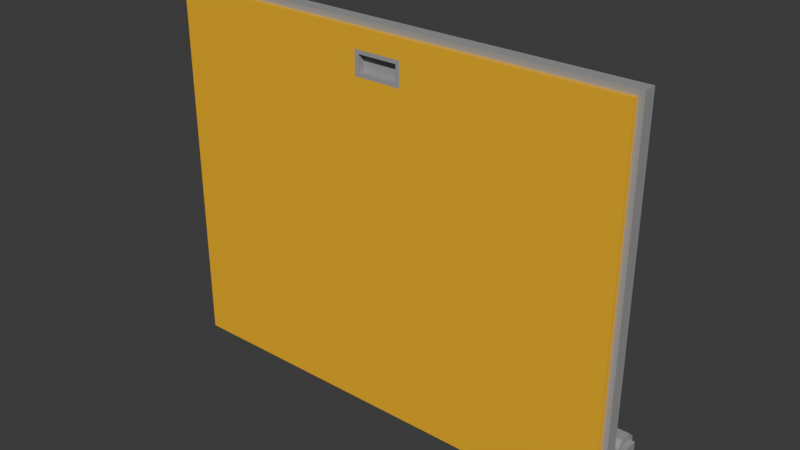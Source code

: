 # Source: door_manual_flush_outswing_5x3_dynamic.blend  (saved by Blender 4.2.67; exported with 4.5.12 LTS)
import bpy
from mathutils import Matrix  # noqa: F401  (used for matrix-valued properties, if any)

bpy.ops.wm.read_factory_settings(use_empty=True)
scene = bpy.context.scene
scene.name = 'Scene'

# ---- collections
col_collection = bpy.data.collections.new('Collection'); scene.collection.children.link(col_collection)

# ---- materials (node trees are filled in below, after node groups)
mat_paintable_0 = bpy.data.materials.new('Paintable-0')
mat_paintable_0.alpha_threshold = 0.0
mat_paintable_0.roughness = 0.5
mat_paintable_0.line_color = (0.0, 0.0, 0.0, 1.0)
mat_paintable_1 = bpy.data.materials.new('Paintable-1')
mat_paintable_2 = bpy.data.materials.new('Paintable-2')
mat_black = bpy.data.materials.new('Black')
mat_materialglass = bpy.data.materials.new('MATERIALglass')

# ---- material node trees
mat_paintable_0.use_nodes = True; mat_paintable_0.node_tree.nodes.clear()
_N = mat_paintable_0.node_tree.nodes; _L = mat_paintable_0.node_tree.links
n0 = _N.new('ShaderNodeOutputMaterial'); n0.name = 'Material Output'; n0.location = (300, 300)
n1 = _N.new('ShaderNodeBsdfPrincipled'); n1.name = 'Principled BSDF'; n1.location = (10, 300)
n1.inputs[0].default_value = (1.0, 0.4969, 0.0, 1.0)
n1.inputs[3].default_value = 1.45
_L.new(n1.outputs[0], n0.inputs[0])
n0.is_active_output = True
mat_paintable_1.use_nodes = True; mat_paintable_1.node_tree.nodes.clear()
_N = mat_paintable_1.node_tree.nodes; _L = mat_paintable_1.node_tree.links
n0 = _N.new('ShaderNodeBsdfPrincipled'); n0.name = 'プリンシプルBSDF'; n0.location = (10, 300)
n0.inputs[0].default_value = (0.6105, 0.491, 0.0, 1.0)
n1 = _N.new('ShaderNodeOutputMaterial'); n1.name = 'マテリアル出力'; n1.location = (300, 300)
_L.new(n0.outputs[0], n1.inputs[0])
n1.is_active_output = True
mat_paintable_2.use_nodes = True; mat_paintable_2.node_tree.nodes.clear()
_N = mat_paintable_2.node_tree.nodes; _L = mat_paintable_2.node_tree.links
n0 = _N.new('ShaderNodeBsdfPrincipled'); n0.name = 'プリンシプルBSDF'; n0.location = (10, 300)
n1 = _N.new('ShaderNodeOutputMaterial'); n1.name = 'マテリアル出力'; n1.location = (300, 300)
_L.new(n0.outputs[0], n1.inputs[0])
n1.is_active_output = True
mat_black.use_nodes = True; mat_black.node_tree.nodes.clear()
_N = mat_black.node_tree.nodes; _L = mat_black.node_tree.links
n0 = _N.new('ShaderNodeBsdfPrincipled'); n0.name = 'プリンシプルBSDF'; n0.location = (10, 300)
n0.inputs[0].default_value = (0.3372, 0.3372, 0.3372, 1.0)
n1 = _N.new('ShaderNodeOutputMaterial'); n1.name = 'マテリアル出力'; n1.location = (300, 300)
_L.new(n0.outputs[0], n1.inputs[0])
n1.is_active_output = True
mat_materialglass.use_nodes = True; mat_materialglass.node_tree.nodes.clear()
_N = mat_materialglass.node_tree.nodes; _L = mat_materialglass.node_tree.links
n0 = _N.new('ShaderNodeBsdfPrincipled'); n0.name = 'プリンシプルBSDF'; n0.location = (10, 300)
n1 = _N.new('ShaderNodeOutputMaterial'); n1.name = 'マテリアル出力'; n1.location = (300, 300)
_L.new(n0.outputs[0], n1.inputs[0])
n1.is_active_output = True

# ---- world
world_world = bpy.data.worlds.new('World'); scene.world = world_world
world_world.use_nodes = True; world_world.node_tree.nodes.clear()
_N = world_world.node_tree.nodes; _L = world_world.node_tree.links
n0 = _N.new('ShaderNodeOutputWorld'); n0.name = 'World Output'; n0.location = (300, 300)
n1 = _N.new('ShaderNodeBackground'); n1.name = 'Background'; n1.location = (10, 300)
n1.inputs[0].default_value = (0.05088, 0.05088, 0.05088, 1.0)
_L.new(n1.outputs[0], n0.inputs[0])
n0.is_active_output = True
world_world.color = (0.05088, 0.05088, 0.05088)
world_world.sun_shadow_jitter_overblur = 0.0

# ---- meshes
me_cube = bpy.data.meshes.new('Cube')
me_cube.from_pydata([(-0.5625, -0.125, -0.5156), (0.6109, -0.125, -0.4844), (-0.5625, -0.125, 0.3125), (0.5, -0.125, -0.5156), (0.5625, -0.125, -0.4844), (-0.5625, -0.0625, 0.3125), (-0.0625, -0.0625, -0.4844), (0.5, -0.0625, 0.25), (0.5, -0.125, 0.25), (0.0625, -0.0625, -0.4844), (0.5625, -0.0625, 0.3125), (0.5625, -0.0625, -0.5156), (0.5625, -0.125, 0.3125), (0.5625, -0.125, -0.5156), (0.6109, -0.125, 0.3609), (0.625, -0.1109, 0.375), (0.6109, -0.1109, 0.3609), (0.6109, -0.125, -0.6109), (0.625, -0.1109, -0.625), (0.6109, -0.1109, -0.6109), (0.6109, -0.0625, 0.3609), (0.625, -0.07664, 0.375), (0.6109, -0.07664, 0.3609), (0.6109, -0.0625, -0.6109), (0.625, -0.07664, -0.625), (0.6109, -0.07664, -0.6109), (-0.6109, -0.125, 0.3609), (-0.625, -0.1109, 0.375), (-0.6109, -0.1109, 0.3609), (-0.6109, -0.125, -0.6109), (-0.625, -0.1109, -0.625), (-0.6109, -0.1109, -0.6109), (-0.625, -0.07664, 0.375), (-0.6109, -0.0625, 0.3609), (-0.6109, -0.07664, 0.3609), (-0.6109, -0.0625, -0.6109), (-0.625, -0.07664, -0.625), (-0.6109, -0.07664, -0.6109), (0.6109, -0.0625, 0.3125), (0.625, -0.07664, 0.3125), (0.6109, -0.07664, 0.3125), (0.625, -0.07664, -0.5156), (0.6109, -0.0625, -0.5156), (0.6109, -0.07664, -0.5156), (0.625, -0.1109, 0.3125), (0.6109, -0.125, 0.3125), (0.6109, -0.1109, 0.3125), (0.6109, -0.125, -0.5156), (0.625, -0.1109, -0.5156), (0.6109, -0.1109, -0.5156), (-0.625, -0.07664, -0.5156), (-0.6109, -0.07664, -0.5156), (-0.625, -0.07664, 0.3125), (-0.6109, -0.0625, 0.3125), (-0.6109, -0.07664, 0.3125), (-0.6109, -0.125, 0.3125), (-0.625, -0.1109, 0.3125), (-0.6109, -0.1109, 0.3125), (-0.625, -0.1109, -0.5156), (-0.6109, -0.125, -0.5156), (-0.6109, -0.1109, -0.5156), (0.5625, -0.07664, 0.375), (0.5625, -0.0625, 0.3609), (0.5625, -0.07664, 0.3609), (-0.5625, -0.0625, 0.3609), (-0.5625, -0.07664, 0.375), (-0.5625, -0.07664, 0.3609), (0.5625, -0.1109, -0.625), (0.5625, -0.125, -0.6109), (0.5625, -0.1109, -0.6109), (-0.5625, -0.125, -0.6109), (-0.5625, -0.1109, -0.625), (-0.5625, -0.1109, -0.6109), (-0.5625, -0.07664, -0.625), (-0.5625, -0.0625, -0.6109), (-0.5625, -0.07664, -0.6109), (0.5625, -0.0625, -0.6109), (0.5625, -0.07664, -0.625), (0.5625, -0.07664, -0.6109), (-0.5625, -0.1109, 0.375), (-0.5625, -0.125, 0.3609), (-0.5625, -0.1109, 0.3609), (0.5625, -0.125, 0.3609), (0.5625, -0.1109, 0.375), (0.5625, -0.1109, 0.3609), (-0.5, -0.0625, 0.3125), (-0.5, -0.125, -0.5156), (-0.5, -0.125, 0.3125), (-0.5, -0.07664, 0.375), (-0.5, -0.07664, 0.3609), (-0.5, -0.0625, 0.3609), (-0.5, -0.1109, -0.6109), (-0.5, -0.125, -0.6109), (-0.5, -0.07664, -0.6109), (-0.5, -0.0625, -0.6109), (-0.5, -0.1109, 0.375), (0.625, -0.1109, -0.4844), (-0.5, -0.1109, 0.3609), (0.6109, -0.0625, -0.4844), (-0.5, -0.125, 0.3609), (0.5, -0.07664, -0.6109), (0.0625, -0.125, -0.4844), (0.5, -0.0625, -0.6109), (-0.0625, -0.125, -0.4844), (-0.625, -0.1109, -0.4844), (0.5, -0.1109, -0.6109), (-0.6109, -0.1109, -0.4844), (0.5, -0.125, -0.6109), (0.5, -0.125, 0.3125), (0.5, -0.0625, 0.3125), (-0.5, -0.125, -0.4844), (0.5, -0.1109, 0.375), (0.5, -0.1109, 0.3609), (-0.6109, -0.125, -0.4844), (0.5, -0.125, 0.3609), (-0.625, -0.07664, -0.4844), (0.5, -0.07664, 0.375), (-0.6109, -0.07664, -0.4844), (0.5, -0.125, -0.4844), (0.5, -0.07664, 0.3609), (0.5, -0.0625, 0.3609), (0.6109, -0.1109, -0.4844), (-0.5, -0.1109, -0.625), (-0.5, -0.07664, -0.625), (0.5625, -0.0625, -0.4844), (-0.5625, -0.125, -0.4844), (0.5, -0.07664, -0.625), (0.5, -0.1109, -0.625), (-0.5625, -0.0625, 0.25), (-0.5625, -0.125, 0.25), (-0.6109, -0.0625, 0.25), (-0.6109, -0.07664, 0.25), (-0.625, -0.07664, 0.25), (-0.6109, -0.125, 0.25), (-0.6109, -0.1109, 0.25), (-0.625, -0.1109, 0.25), (-0.5, -0.125, 0.25), (0.625, -0.07664, -0.4844), (0.6109, -0.07664, -0.4844), (-0.5, -0.0625, 0.25), (-0.0625, -0.125, -0.5156), (0.0625, -0.125, -0.5156), (-0.0525, -0.125, 0.3025), (0.0525, -0.125, 0.3025), (-0.0625, -0.07664, 0.3609), (0.0625, -0.07664, 0.3609), (-0.0625, -0.0625, 0.3609), (0.0625, -0.0625, 0.3609), (-0.0625, -0.1109, -0.6109), (0.0625, -0.1109, -0.6109), (-0.0625, -0.125, -0.6109), (0.0625, -0.125, -0.6109), (-0.0625, -0.07664, -0.625), (0.0625, -0.07664, -0.625), (-0.0625, -0.1109, 0.375), (0.0625, -0.1109, 0.375), (0.0625, -0.0625, -0.5156), (-0.0625, -0.0625, -0.5156), (0.0525, -0.0625, 0.3025), (-0.0525, -0.0625, 0.3025), (0.0625, -0.07664, 0.375), (-0.0625, -0.07664, 0.375), (0.0625, -0.1109, -0.625), (-0.0625, -0.1109, -0.625), (0.0625, -0.07664, -0.6109), (-0.0625, -0.07664, -0.6109), (0.0625, -0.0625, -0.6109), (-0.0625, -0.0625, -0.6109), (0.0625, -0.1109, 0.3609), (-0.0625, -0.1109, 0.3609), (0.0625, -0.125, 0.3609), (-0.0625, -0.125, 0.3609), (0.0525, -0.0625, 0.26), (-0.0525, -0.0625, 0.26), (-0.0525, -0.125, 0.26), (0.0525, -0.125, 0.26), (-0.0625, -0.125, 0.3125), (0.0625, -0.125, 0.3125), (0.0625, -0.0625, 0.3125), (-0.0625, -0.0625, 0.3125), (0.0625, -0.0625, 0.25), (-0.0625, -0.0625, 0.25), (-0.0625, -0.125, 0.25), (0.0625, -0.125, 0.25), (-0.0525, -0.105, 0.3025), (0.0525, -0.105, 0.3025), (-0.0525, -0.105, 0.26), (0.0525, -0.105, 0.26), (0.0525, -0.0825, 0.3025), (-0.0525, -0.0825, 0.3025), (0.0525, -0.0825, 0.26), (-0.0525, -0.0825, 0.26), (0.6109, -0.1109, 0.25), (0.6109, -0.125, 0.25), (0.625, -0.1109, 0.25), (0.6109, -0.07664, 0.25), (0.625, -0.07664, 0.25), (0.6109, -0.0625, 0.25), (0.5625, -0.125, 0.25), (0.5625, -0.0625, 0.25), (-0.5625, -0.0625, -0.5156), (-0.5625, -0.0625, -0.4844), (-0.6109, -0.0625, -0.4844), (-0.6109, -0.0625, -0.5156), (0.5, -0.0625, -0.5156), (0.5, -0.0625, -0.4844), (-0.5, -0.0625, -0.4844), (-0.5, -0.0625, -0.5156), (0.6109, -0.03125, -0.4844), (0.5625, -0.03125, -0.4844), (0.5, -0.03125, -0.4844), (0.5, 0.03125, -0.4844), (0.5625, 0.03125, -0.4844), (0.6109, 0.03125, -0.4844), (0.5, -0.03125, -0.5156), (0.5625, -0.03125, -0.5156), (0.6109, -0.03125, -0.5156), (0.5, 0.03125, -0.5156), (0.5625, 0.03125, -0.5156), (0.6109, 0.03125, -0.5156), (0.6109, -0.01562, -0.4844), (0.6109, 0.01562, -0.4844), (0.5, 0.01562, -0.5156), (0.5, -0.01562, -0.5156), (0.5, 0.01562, -0.4844), (0.5, -0.01562, -0.4844), (0.6109, 0.01562, -0.5156), (0.6109, -0.01562, -0.5156), (0.5625, 0.01562, -0.4687), (0.5625, -0.01562, -0.4687), (0.6109, -0.01562, -0.4687), (0.6109, 0.01562, -0.4687), (0.5, 0.01562, -0.4687), (0.5, -0.01562, -0.4687), (0.5625, 0.01562, -0.5312), (0.5625, -0.01562, -0.5312), (0.5, -0.01562, -0.5312), (0.5, 0.01562, -0.5312), (0.6109, 0.01562, -0.5312), (0.6109, -0.01562, -0.5312), (-0.6109, -0.03125, -0.4844), (-0.5625, -0.03125, -0.4844), (-0.5, -0.03125, -0.4844), (-0.5, 0.03125, -0.4844), (-0.5625, 0.03125, -0.4844), (-0.625, -0.01562, -0.5156), (-0.6109, 0.03125, -0.4844), (-0.625, 0.01562, -0.5156), (-0.625, 0.01562, -0.4844), (-0.5, -0.03125, -0.5156), (-0.625, -0.01562, -0.4844), (-0.5625, -0.03125, -0.5156), (-0.6109, -0.03125, -0.5156), (0.625, -0.01562, -0.5156), (-0.5, 0.03125, -0.5156), (0.625, 0.01562, -0.5156), (-0.5625, 0.03125, -0.5156), (0.625, 0.01562, -0.4844), (0.625, -0.01562, -0.4844), (-0.6109, 0.03125, -0.5156), (-0.6109, -0.01562, -0.4844), (-0.6109, 0.01562, -0.4844), (-0.5, 0.01562, -0.5156), (-0.5, -0.01562, -0.5156), (-0.5, 0.01562, -0.4844), (-0.5, -0.01562, -0.4844), (-0.6109, 0.01562, -0.5156), (-0.6109, -0.01562, -0.5156), (-0.5625, 0.01562, -0.4687), (-0.5625, -0.01562, -0.4687), (-0.6109, -0.01562, -0.4687), (-0.6109, 0.01562, -0.4687), (-0.5, 0.01562, -0.4687), (-0.5, -0.01562, -0.4687), (-0.5625, 0.01562, -0.5312), (-0.5625, -0.01562, -0.5312), (-0.5, -0.01562, -0.5312), (-0.5, 0.01562, -0.5312), (-0.6109, 0.01562, -0.5312), (-0.6109, -0.01562, -0.5312)], [], [(18, 24, 41, 48), (74, 35, 203, 200), (44, 39, 21, 15), (55, 2, 80, 26), (52, 56, 27, 32), (68, 17, 47, 13), (29, 70, 0, 59), (133, 129, 2, 55), (38, 10, 62, 20), (128, 130, 53, 5), (98, 124, 199, 197), (132, 135, 56, 52), (67, 77, 24, 18), (4, 1, 193, 198), (96, 137, 196, 194), (139, 128, 5, 85), (79, 65, 32, 27), (177, 108, 114, 170), (39, 196, 195, 40), (5, 53, 33, 64), (127, 126, 77, 67), (36, 30, 58, 50), (127, 105, 149, 162), (12, 45, 14, 82), (107, 68, 13, 3), (30, 36, 73, 71), (23, 76, 11, 42), (95, 88, 65, 79), (85, 5, 64, 90), (108, 12, 82, 114), (9, 180, 7, 205), (94, 74, 200, 207), (151, 107, 3, 141), (105, 107, 151, 149), (109, 7, 180, 178), (46, 192, 194, 44), (7, 109, 10, 199), (101, 118, 8, 183), (44, 194, 196, 39), (38, 197, 199, 10), (45, 193, 192, 46), (40, 195, 197, 38), (45, 12, 198, 193), (65, 66, 34, 32), (66, 64, 33, 34), (42, 43, 25, 23), (43, 41, 24, 25), (48, 49, 19, 18), (49, 47, 17, 19), (71, 72, 31, 30), (72, 70, 29, 31), (53, 54, 34, 33), (54, 52, 32, 34), (77, 78, 25, 24), (78, 76, 23, 25), (83, 84, 16, 15), (84, 82, 14, 16), (59, 60, 31, 29), (60, 58, 30, 31), (20, 22, 40, 38), (22, 21, 39, 40), (183, 8, 108, 177), (108, 8, 198, 12), (15, 16, 46, 44), (16, 14, 45, 46), (0, 86, 110, 125), (35, 37, 51, 203), (37, 36, 50, 51), (130, 131, 54, 53), (131, 132, 52, 54), (26, 28, 57, 55), (28, 27, 56, 57), (113, 106, 60, 59), (106, 104, 58, 60), (21, 22, 63, 61), (22, 20, 62, 63), (88, 89, 66, 65), (89, 90, 64, 66), (18, 19, 69, 67), (19, 17, 68, 69), (122, 91, 72, 71), (91, 92, 70, 72), (36, 37, 75, 73), (37, 35, 74, 75), (126, 100, 78, 77), (100, 102, 76, 78), (27, 28, 81, 79), (28, 26, 80, 81), (111, 112, 84, 83), (112, 114, 82, 84), (145, 160, 116, 119), (100, 126, 153, 164), (102, 100, 164, 166), (8, 118, 4, 198), (119, 120, 147, 145), (109, 178, 147, 120), (112, 111, 155, 168), (126, 127, 162, 153), (15, 21, 61, 83), (81, 80, 99, 97), (169, 154, 95, 97), (79, 81, 97, 95), (167, 165, 93, 94), (75, 74, 94, 93), (92, 91, 148, 150), (73, 75, 93, 123), (91, 122, 163, 148), (90, 89, 144, 146), (102, 166, 156, 204), (141, 3, 118, 101), (89, 88, 161, 144), (87, 176, 171, 99), (2, 87, 99, 80), (110, 103, 182, 136), (129, 136, 87, 2), (139, 85, 179, 181), (71, 73, 123, 122), (179, 85, 90, 146), (161, 88, 95, 154), (92, 150, 140, 86), (70, 92, 86, 0), (6, 206, 139, 181), (165, 152, 123, 93), (48, 41, 137, 96), (69, 68, 107, 105), (203, 51, 117, 202), (67, 69, 105, 127), (197, 195, 138, 98), (134, 135, 104, 106), (76, 102, 204, 11), (133, 134, 106, 113), (63, 62, 120, 119), (50, 58, 104, 115), (61, 63, 119, 116), (114, 112, 168, 170), (59, 0, 125, 113), (140, 141, 101, 103), (10, 109, 120, 62), (156, 157, 6, 9), (111, 116, 160, 155), (83, 61, 116, 111), (194, 192, 121, 96), (122, 123, 152, 163), (167, 94, 207, 157), (125, 110, 136, 129), (57, 56, 135, 134), (55, 57, 134, 133), (117, 115, 132, 131), (202, 117, 131, 130), (86, 140, 103, 110), (206, 201, 128, 139), (115, 104, 135, 132), (201, 202, 130, 128), (113, 125, 129, 133), (103, 101, 183, 182), (9, 6, 181, 180), (159, 189, 191, 173), (155, 160, 161, 154), (178, 179, 146, 147), (192, 193, 1, 121), (166, 167, 157, 156), (160, 145, 144, 161), (145, 147, 146, 144), (162, 149, 148, 163), (149, 151, 150, 148), (169, 171, 170, 168), (154, 169, 168, 155), (165, 167, 166, 164), (156, 9, 205, 204), (152, 165, 164, 153), (176, 177, 170, 171), (13, 47, 1, 4), (175, 187, 186, 174), (136, 182, 176, 87), (163, 152, 153, 162), (150, 151, 141, 140), (143, 177, 176, 142), (159, 179, 178, 158), (172, 180, 181, 173), (174, 182, 183, 175), (158, 178, 180, 172), (173, 181, 179, 159), (142, 176, 182, 174), (175, 183, 177, 143), (186, 187, 185, 184), (174, 186, 184, 142), (142, 184, 185, 143), (143, 185, 187, 175), (190, 191, 189, 188), (158, 188, 189, 159), (172, 190, 188, 158), (173, 191, 190, 172), (51, 50, 115, 117), (121, 1, 47, 49), (96, 121, 49, 48), (138, 137, 41, 43), (98, 138, 43, 42), (205, 7, 199, 124), (118, 3, 13, 4), (157, 207, 206, 6), (195, 196, 137, 138), (171, 169, 97, 99), (204, 205, 210, 214), (11, 204, 214, 215), (42, 11, 215, 216), (124, 98, 208, 209), (98, 42, 216, 208), (205, 124, 209, 210), (200, 203, 252, 251), (206, 207, 249, 242), (203, 202, 240, 252), (201, 206, 242, 241), (202, 201, 241, 240), (207, 200, 251, 249), (218, 212, 213, 219), (211, 212, 218, 217), (225, 210, 233), (222, 224, 211, 217), (227, 216, 239), (221, 226, 219, 213), (221, 213, 231), (222, 217, 237), (230, 229, 209, 208), (229, 233, 210, 209), (213, 212, 228, 231), (212, 211, 232, 228), (236, 235, 215, 214), (235, 239, 216, 215), (217, 218, 234, 237), (218, 219, 238, 234), (235, 236, 237, 234), (239, 235, 234, 238), (214, 223, 236), (223, 222, 237, 236), (233, 229, 228, 232), (229, 230, 231, 228), (208, 220, 230), (220, 221, 231, 230), (208, 216, 227, 220), (226, 221, 257, 255), (219, 226, 238), (226, 227, 239, 238), (214, 210, 225, 223), (223, 225, 224, 222), (211, 224, 232), (224, 225, 233, 232), (256, 259, 246, 244), (243, 254, 256, 244), (265, 273, 242), (262, 254, 243, 264), (267, 279, 252), (261, 246, 259, 266), (261, 271, 246), (266, 267, 245, 247), (261, 266, 247, 248), (262, 277, 254), (267, 260, 250, 245), (250, 248, 247, 245), (270, 240, 241, 269), (269, 241, 242, 273), (246, 271, 268, 244), (244, 268, 272, 243), (276, 249, 251, 275), (275, 251, 252, 279), (254, 277, 274, 256), (256, 274, 278, 259), (220, 227, 253, 258), (275, 274, 277, 276), (221, 220, 258, 257), (279, 278, 274, 275), (249, 276, 263), (263, 276, 277, 262), (227, 226, 255, 253), (273, 272, 268, 269), (258, 253, 255, 257), (269, 268, 271, 270), (240, 270, 260), (260, 270, 271, 261), (240, 260, 267, 252), (260, 261, 248, 250), (259, 278, 266), (266, 278, 279, 267), (249, 263, 265, 242), (263, 262, 264, 265), (243, 272, 264), (264, 272, 273, 265)])
me_cube.polygons.foreach_set('material_index', [3, 1, 3, 0, 3, 0, 0, 0, 1, 1, 1, 3, 3, 0, 3, 1, 3, 0, 3, 1, 3, 3, 3, 0, 0, 3, 1, 3, 1, 0, 1, 1, 0, 0, 1, 3, 1, 0, 3, 1, 0, 1, 0, 3, 1, 1, 3, 3, 0, 3, 0, 1, 3, 3, 1, 3, 0, 0, 3, 1, 3, 0, 0, 3, 0, 0, 1, 3, 1, 3, 0, 3, 0, 3, 3, 1, 3, 1, 3, 0, 3, 0, 3, 1, 3, 1, 3, 0, 3, 0, 3, 3, 1, 0, 1, 1, 3, 3, 3, 0, 3, 3, 1, 1, 0, 3, 3, 1, 1, 0, 3, 0, 0, 0, 0, 1, 3, 1, 3, 0, 0, 1, 3, 3, 0, 1, 3, 1, 3, 1, 0, 1, 3, 3, 0, 0, 0, 1, 1, 3, 3, 3, 3, 1, 0, 3, 0, 3, 1, 0, 1, 3, 1, 0, 0, 1, 3, 3, 1, 0, 1, 3, 1, 3, 0, 0, 3, 1, 1, 3, 0, 0, 3, 0, 3, 0, 3, 3, 3, 3, 3, 3, 3, 3, 3, 3, 3, 3, 3, 3, 3, 3, 3, 0, 3, 3, 1, 1, 0, 1, 3, 0, 3, 3, 3, 3, 3, 3, 3, 3, 3, 3, 3, 3, 3, 3, 3, 3, 3, 3, 3, 3, 3, 3, 3, 3, 3, 3, 3, 3, 3, 3, 3, 3, 3, 3, 3, 3, 3, 3, 3, 3, 3, 3, 3, 3, 3, 3, 3, 3, 3, 3, 3, 3, 3, 3, 3, 3, 3, 3, 3, 3, 3, 3, 3, 3, 3, 3, 3, 3, 3, 3, 3, 3, 3, 3, 3, 3, 3, 3, 3, 3, 3, 3, 3, 3])
_uv = me_cube.uv_layers.new(name='UVMap')
_uv.uv.foreach_set('vector', [0.375, 0.05657, 0.375, 0.1934, 0.4583, 0.1934, 0.4583, 0.05657, 0.3939, 0.4167, 0.3939, 0.4811, 0.4583, 0.4811, 0.4583, 0.4167, 0.5417, 0.05657, 0.5417, 0.1934, 0.625, 0.1934, 0.625, 0.05657, 0.5417, 0.5189, 0.5417, 0.5833, 0.6061, 0.5833, 0.6061, 0.5189, 0.5417, 0.8066, 0.5417, 0.9434, 0.625, 0.9434, 0.625, 0.8066, 0.3939, 0.6667, 0.3939, 0.7311, 0.4583, 0.7311, 0.4583, 0.6667, 0.3939, 0.5189, 0.3939, 0.5833, 0.4583, 0.5833, 0.4583, 0.5189, 0.5, 0.5189, 0.5, 0.5833, 0.5417, 0.5833, 0.5417, 0.5189, 0.5417, 0.2689, 0.5417, 0.3333, 0.6061, 0.3333, 0.6061, 0.2689, 0.5, 0.4167, 0.5, 0.4811, 0.5417, 0.4811, 0.5417, 0.4167, 0.4948, 0.2689, 0.4948, 0.3333, 0.5312, 0.3333, 0.5312, 0.2689, 0.5, 0.8066, 0.5, 0.9434, 0.5417, 0.9434, 0.5417, 0.8066, 0.7917, 0.5566, 0.7917, 0.6934, 0.875, 0.6934, 0.875, 0.5566, 0.4948, 0.6667, 0.4948, 0.7311, 0.5312, 0.7311, 0.5312, 0.6667, 0.4948, 0.05657, 0.4948, 0.1934, 0.5312, 0.1934, 0.5312, 0.05657, 0.5, 0.4028, 0.5, 0.4167, 0.5417, 0.4167, 0.5417, 0.4028, 0.2917, 0.5566, 0.2917, 0.6934, 0.375, 0.6934, 0.375, 0.5566, 0.5417, 0.6204, 0.5417, 0.6528, 0.6061, 0.6528, 0.6061, 0.6204, 0.5417, 0.1934, 0.5417, 0.1934, 0.5417, 0.25, 0.5417, 0.25, 0.5417, 0.4167, 0.5417, 0.4811, 0.6061, 0.4811, 0.6061, 0.4167, 0.7778, 0.5566, 0.7778, 0.6934, 0.7917, 0.6934, 0.7917, 0.5566, 0.375, 0.8066, 0.375, 0.9434, 0.4583, 0.9434, 0.4583, 0.8066, 0.7778, 0.5566, 0.7778, 0.5, 0.7454, 0.5, 0.7454, 0.5566, 0.5417, 0.6667, 0.5417, 0.7311, 0.6061, 0.7311, 0.6061, 0.6667, 0.3939, 0.6528, 0.3939, 0.6667, 0.4583, 0.6667, 0.4583, 0.6528, 0.625, 0.5566, 0.625, 0.6934, 0.7083, 0.6934, 0.7083, 0.5566, 0.3939, 0.2689, 0.3939, 0.3333, 0.4583, 0.3333, 0.4583, 0.2689, 0.2778, 0.5566, 0.2778, 0.6934, 0.2917, 0.6934, 0.2917, 0.5566, 0.5417, 0.4028, 0.5417, 0.4167, 0.6061, 0.4167, 0.6061, 0.4028, 0.5417, 0.6528, 0.5417, 0.6667, 0.6061, 0.6667, 0.6061, 0.6528, 0.4792, 0.3796, 0.5, 0.3796, 0.5417, 0.3472, 0.5417, 0.3472, 0.3939, 0.4028, 0.3939, 0.4167, 0.4583, 0.4167, 0.4583, 0.4028, 0.3939, 0.6204, 0.3939, 0.6528, 0.4583, 0.6528, 0.4583, 0.6204, 0.375, 0.6528, 0.3939, 0.6528, 0.3939, 0.6204, 0.375, 0.6204, 0.5417, 0.3472, 0.5417, 0.3472, 0.5, 0.3796, 0.5417, 0.3796, 0.5417, 0.0, 0.5417, 0.0, 0.5417, 0.05657, 0.5417, 0.05657, 0.5, 0.375, 0.5417, 0.375, 0.5417, 0.375, 0.5, 0.375, 0.4792, 0.6204, 0.5417, 0.6528, 0.5417, 0.6528, 0.5, 0.6204, 0.5417, 0.05657, 0.5417, 0.05657, 0.5417, 0.1934, 0.5417, 0.1934, 0.5417, 0.2689, 0.5417, 0.2689, 0.5417, 0.3333, 0.5417, 0.3333, 0.5417, 0.7311, 0.5417, 0.7311, 0.5417, 0.75, 0.5417, 0.75, 0.5417, 0.25, 0.5417, 0.25, 0.5417, 0.2689, 0.5417, 0.2689, 0.5417, 0.7311, 0.5417, 0.6667, 0.5417, 0.6667, 0.5417, 0.7311, 0.2917, 0.6934, 0.2917, 0.75, 0.3561, 0.75, 0.375, 0.6934, 0.625, 0.4167, 0.6061, 0.4167, 0.6061, 0.4811, 0.625, 0.4811, 0.4583, 0.2689, 0.4583, 0.25, 0.3939, 0.25, 0.3939, 0.2689, 0.4583, 0.25, 0.4583, 0.1934, 0.375, 0.1934, 0.3939, 0.25, 0.4583, 0.05657, 0.4583, 0.0, 0.3939, 0.0, 0.375, 0.05657, 0.4583, 0.75, 0.4583, 0.7311, 0.3939, 0.7311, 0.3939, 0.75, 0.7083, 0.5566, 0.7083, 0.5, 0.6439, 0.5, 0.625, 0.5566, 0.375, 0.5833, 0.3939, 0.5833, 0.3939, 0.5189, 0.375, 0.5189, 0.5417, 0.4811, 0.5417, 0.5, 0.6061, 0.5, 0.6061, 0.4811, 0.5417, 0.75, 0.5417, 0.8066, 0.625, 0.8066, 0.6061, 0.75, 0.7917, 0.6934, 0.7917, 0.75, 0.8561, 0.75, 0.875, 0.6934, 0.375, 0.3333, 0.3939, 0.3333, 0.3939, 0.2689, 0.375, 0.2689, 0.2083, 0.5566, 0.2083, 0.5, 0.1439, 0.5, 0.125, 0.5566, 0.625, 0.6667, 0.6061, 0.6667, 0.6061, 0.7311, 0.625, 0.7311, 0.4583, 0.5189, 0.4583, 0.5, 0.3939, 0.5, 0.3939, 0.5189, 0.4583, 1.0, 0.4583, 0.9434, 0.375, 0.9434, 0.3939, 1.0, 0.6061, 0.2689, 0.6061, 0.25, 0.5417, 0.25, 0.5417, 0.2689, 0.6061, 0.25, 0.625, 0.1934, 0.5417, 0.1934, 0.5417, 0.25, 0.5, 0.6204, 0.5417, 0.6528, 0.5417, 0.6528, 0.5417, 0.6204, 0.5417, 0.625, 0.5, 0.625, 0.5, 0.625, 0.5417, 0.625, 0.625, 0.05657, 0.6061, 0.0, 0.5417, 0.0, 0.5417, 0.05657, 0.6061, 0.75, 0.6061, 0.7311, 0.5417, 0.7311, 0.5417, 0.75, 0.4583, 0.5833, 0.4583, 0.5972, 0.4792, 0.5972, 0.4792, 0.5833, 0.3939, 0.4811, 0.3939, 0.5, 0.4583, 0.5, 0.4583, 0.4811, 0.3939, 0.75, 0.375, 0.8066, 0.4583, 0.8066, 0.4583, 0.75, 0.5, 0.4811, 0.5, 0.5, 0.5417, 0.5, 0.5417, 0.4811, 0.5, 0.75, 0.5, 0.8066, 0.5417, 0.8066, 0.5417, 0.75, 0.6061, 0.5189, 0.6061, 0.5, 0.5417, 0.5, 0.5417, 0.5189, 0.6061, 1.0, 0.625, 0.9434, 0.5417, 0.9434, 0.5417, 1.0, 0.4792, 0.5189, 0.4792, 0.5, 0.4583, 0.5, 0.4583, 0.5189, 0.4792, 1.0, 0.4792, 0.9434, 0.4583, 0.9434, 0.4583, 1.0, 0.125, 0.6934, 0.1439, 0.75, 0.2083, 0.75, 0.2083, 0.6934, 0.625, 0.2689, 0.6061, 0.2689, 0.6061, 0.3333, 0.625, 0.3333, 0.2778, 0.6934, 0.2778, 0.75, 0.2917, 0.75, 0.2917, 0.6934, 0.625, 0.4028, 0.6061, 0.4028, 0.6061, 0.4167, 0.625, 0.4167, 0.875, 0.5566, 0.8561, 0.5, 0.7917, 0.5, 0.7917, 0.5566, 0.375, 0.7311, 0.3939, 0.7311, 0.3939, 0.6667, 0.375, 0.6667, 0.7222, 0.5566, 0.7222, 0.5, 0.7083, 0.5, 0.7083, 0.5566, 0.375, 0.5972, 0.3939, 0.5972, 0.3939, 0.5833, 0.375, 0.5833, 0.625, 0.6934, 0.6439, 0.75, 0.7083, 0.75, 0.7083, 0.6934, 0.375, 0.4811, 0.3939, 0.4811, 0.3939, 0.4167, 0.375, 0.4167, 0.7778, 0.6934, 0.7778, 0.75, 0.7917, 0.75, 0.7917, 0.6934, 0.375, 0.3472, 0.3939, 0.3472, 0.3939, 0.3333, 0.375, 0.3333, 0.375, 0.5566, 0.3561, 0.5, 0.2917, 0.5, 0.2917, 0.5566, 0.625, 0.5189, 0.6061, 0.5189, 0.6061, 0.5833, 0.625, 0.5833, 0.2222, 0.5566, 0.2222, 0.5, 0.2083, 0.5, 0.2083, 0.5566, 0.625, 0.6528, 0.6061, 0.6528, 0.6061, 0.6667, 0.625, 0.6667, 0.2546, 0.75, 0.2546, 0.6934, 0.2222, 0.6934, 0.2222, 0.75, 0.7778, 0.75, 0.7778, 0.6934, 0.7454, 0.6934, 0.7454, 0.75, 0.3939, 0.3472, 0.375, 0.3472, 0.375, 0.3796, 0.3939, 0.3796, 0.5, 0.625, 0.4792, 0.625, 0.4792, 0.625, 0.5, 0.625, 0.625, 0.3472, 0.6061, 0.3472, 0.6061, 0.3796, 0.625, 0.3796, 0.5417, 0.3472, 0.5417, 0.3796, 0.6061, 0.3796, 0.6061, 0.3472, 0.2222, 0.5, 0.2222, 0.5566, 0.2546, 0.5566, 0.2546, 0.5, 0.7778, 0.6934, 0.7778, 0.5566, 0.7454, 0.5566, 0.7454, 0.6934, 0.125, 0.5566, 0.125, 0.6934, 0.2083, 0.6934, 0.2083, 0.5566, 0.625, 0.5833, 0.6061, 0.5833, 0.6061, 0.5972, 0.625, 0.5972, 0.2593, 0.5, 0.2593, 0.5566, 0.2778, 0.5566, 0.2778, 0.5, 0.2917, 0.5566, 0.2917, 0.5, 0.2778, 0.5, 0.2778, 0.5566, 0.3939, 0.3843, 0.375, 0.3843, 0.375, 0.4028, 0.3939, 0.4028, 0.375, 0.4167, 0.3939, 0.4167, 0.3939, 0.4028, 0.375, 0.4028, 0.3939, 0.5972, 0.375, 0.5972, 0.375, 0.6157, 0.3939, 0.6157, 0.7083, 0.6934, 0.7083, 0.75, 0.7222, 0.75, 0.7222, 0.6934, 0.7222, 0.5, 0.7222, 0.5566, 0.7407, 0.5566, 0.7407, 0.5, 0.6061, 0.4028, 0.625, 0.4028, 0.625, 0.3843, 0.6061, 0.3843, 0.3939, 0.3472, 0.3939, 0.3796, 0.4583, 0.3796, 0.4583, 0.3472, 0.4583, 0.6204, 0.5417, 0.6528, 0.5417, 0.6528, 0.4792, 0.6204, 0.2778, 0.75, 0.2778, 0.6934, 0.2593, 0.6934, 0.2593, 0.75, 0.5417, 0.5972, 0.5417, 0.6157, 0.6061, 0.6157, 0.6061, 0.5972, 0.5417, 0.5833, 0.5417, 0.5972, 0.6061, 0.5972, 0.6061, 0.5833, 0.4792, 0.5972, 0.4792, 0.6157, 0.5, 0.6157, 0.5, 0.5972, 0.5, 0.5833, 0.5, 0.5972, 0.5417, 0.5972, 0.5417, 0.5833, 0.5, 0.4028, 0.5417, 0.4028, 0.5417, 0.3843, 0.5, 0.3843, 0.7083, 0.5566, 0.7083, 0.6934, 0.7222, 0.6934, 0.7222, 0.5566, 0.5417, 0.3843, 0.5417, 0.4028, 0.6061, 0.4028, 0.6061, 0.3843, 0.2593, 0.6934, 0.2778, 0.6934, 0.2778, 0.5566, 0.2593, 0.5566, 0.3939, 0.5972, 0.3939, 0.6157, 0.4583, 0.6157, 0.4583, 0.5972, 0.3939, 0.5833, 0.3939, 0.5972, 0.4583, 0.5972, 0.4583, 0.5833, 0.4792, 0.3843, 0.4792, 0.4028, 0.5, 0.4028, 0.5, 0.3843, 0.7407, 0.75, 0.7407, 0.6934, 0.7222, 0.6934, 0.7222, 0.75, 0.4583, 0.05657, 0.4583, 0.1934, 0.4948, 0.1934, 0.4948, 0.05657, 0.375, 0.6667, 0.3939, 0.6667, 0.3939, 0.6528, 0.375, 0.6528, 0.4583, 0.4811, 0.4583, 0.5, 0.4792, 0.5, 0.4792, 0.4811, 0.7917, 0.5566, 0.7917, 0.5, 0.7778, 0.5, 0.7778, 0.5566, 0.5312, 0.2689, 0.5312, 0.25, 0.4948, 0.25, 0.4948, 0.2689, 0.5, 1.0, 0.5, 0.9434, 0.4792, 0.9434, 0.4792, 1.0, 0.3939, 0.3333, 0.3939, 0.3472, 0.4583, 0.3472, 0.4583, 0.3333, 0.5, 0.5189, 0.5, 0.5, 0.4792, 0.5, 0.4792, 0.5189, 0.625, 0.3333, 0.6061, 0.3333, 0.6061, 0.3472, 0.625, 0.3472, 0.4583, 0.8066, 0.4583, 0.9434, 0.4792, 0.9434, 0.4792, 0.8066, 0.2083, 0.6934, 0.2083, 0.75, 0.2222, 0.75, 0.2222, 0.6934, 0.6061, 0.6528, 0.625, 0.6528, 0.625, 0.6204, 0.6061, 0.6204, 0.4583, 0.5189, 0.4583, 0.5833, 0.4792, 0.5833, 0.4792, 0.5189, 0.4583, 0.6157, 0.4583, 0.6204, 0.4792, 0.6204, 0.4792, 0.6157, 0.5417, 0.3333, 0.5417, 0.3472, 0.6061, 0.3472, 0.6061, 0.3333, 0.4583, 0.3796, 0.4583, 0.3843, 0.4792, 0.3843, 0.4792, 0.3796, 0.2222, 0.5566, 0.2222, 0.6934, 0.2546, 0.6934, 0.2546, 0.5566, 0.2083, 0.5566, 0.2083, 0.6934, 0.2222, 0.6934, 0.2222, 0.5566, 0.5312, 0.05657, 0.5312, 0.0, 0.4948, 0.0, 0.4948, 0.05657, 0.7222, 0.5566, 0.7222, 0.6934, 0.7407, 0.6934, 0.7407, 0.5566, 0.3939, 0.3843, 0.3939, 0.4028, 0.4583, 0.4028, 0.4583, 0.3843, 0.4792, 0.5833, 0.4792, 0.5972, 0.5, 0.5972, 0.5, 0.5833, 0.5417, 1.0, 0.5417, 0.9434, 0.5, 0.9434, 0.5, 1.0, 0.5417, 0.5189, 0.5417, 0.5, 0.5, 0.5, 0.5, 0.5189, 0.4792, 0.75, 0.4792, 0.8066, 0.5, 0.8066, 0.5, 0.75, 0.4792, 0.4811, 0.4792, 0.5, 0.5, 0.5, 0.5, 0.4811, 0.4583, 0.5972, 0.4583, 0.6157, 0.4792, 0.6157, 0.4792, 0.5972, 0.4792, 0.4028, 0.4792, 0.4167, 0.5, 0.4167, 0.5, 0.4028, 0.4792, 0.8066, 0.4792, 0.9434, 0.5, 0.9434, 0.5, 0.8066, 0.4792, 0.4167, 0.4792, 0.4811, 0.5, 0.4811, 0.5, 0.4167, 0.4792, 0.5189, 0.4792, 0.5833, 0.5, 0.5833, 0.5, 0.5189, 0.4792, 0.6157, 0.4792, 0.6204, 0.5, 0.6204, 0.5, 0.6157, 0.4792, 0.3796, 0.4792, 0.3843, 0.5, 0.3843, 0.5, 0.3796, 0.535, 0.3839, 0.535, 0.3839, 0.5067, 0.3839, 0.5067, 0.3839, 0.2546, 0.5566, 0.2546, 0.6934, 0.2593, 0.6934, 0.2593, 0.5566, 0.5417, 0.3796, 0.5417, 0.3843, 0.6061, 0.3843, 0.6061, 0.3796, 0.5312, 0.75, 0.5312, 0.7311, 0.4948, 0.7311, 0.4948, 0.75, 0.3939, 0.3796, 0.3939, 0.3843, 0.4583, 0.3843, 0.4583, 0.3796, 0.2546, 0.6934, 0.2546, 0.75, 0.2593, 0.75, 0.2593, 0.6934, 0.625, 0.3796, 0.6061, 0.3796, 0.6061, 0.3843, 0.625, 0.3843, 0.7454, 0.5566, 0.7454, 0.5, 0.7407, 0.5, 0.7407, 0.5566, 0.375, 0.6204, 0.3939, 0.6204, 0.3939, 0.6157, 0.375, 0.6157, 0.625, 0.6157, 0.6061, 0.6157, 0.6061, 0.6204, 0.625, 0.6204, 0.2593, 0.5566, 0.2593, 0.5, 0.2546, 0.5, 0.2546, 0.5566, 0.375, 0.3843, 0.3939, 0.3843, 0.3939, 0.3796, 0.375, 0.3796, 0.4583, 0.3796, 0.4792, 0.3796, 0.5417, 0.3472, 0.5417, 0.3472, 0.7407, 0.6934, 0.7407, 0.75, 0.7454, 0.75, 0.7454, 0.6934, 0.5417, 0.6157, 0.5417, 0.6204, 0.6061, 0.6204, 0.6061, 0.6157, 0.4583, 0.6667, 0.4583, 0.7311, 0.4948, 0.7311, 0.4948, 0.6667, 0.5067, 0.62, 0.5067, 0.62, 0.5067, 0.6161, 0.5067, 0.6161, 0.5, 0.5972, 0.5, 0.6157, 0.5417, 0.6157, 0.5417, 0.5972, 0.7407, 0.5566, 0.7407, 0.6934, 0.7454, 0.6934, 0.7454, 0.5566, 0.3939, 0.6157, 0.3939, 0.6204, 0.4583, 0.6204, 0.4583, 0.6157, 0.535, 0.62, 0.5417, 0.6204, 0.5417, 0.6157, 0.535, 0.6161, 0.535, 0.3839, 0.5417, 0.3843, 0.5417, 0.3796, 0.535, 0.38, 0.5067, 0.38, 0.5, 0.3796, 0.5, 0.3843, 0.5067, 0.3839, 0.5067, 0.6161, 0.5, 0.6157, 0.5, 0.6204, 0.5067, 0.62, 0.535, 0.38, 0.5417, 0.3796, 0.5, 0.3796, 0.5067, 0.38, 0.5067, 0.3839, 0.5, 0.3843, 0.5417, 0.3843, 0.535, 0.3839, 0.535, 0.6161, 0.5417, 0.6157, 0.5, 0.6157, 0.5067, 0.6161, 0.5067, 0.62, 0.5, 0.6204, 0.5417, 0.6204, 0.535, 0.62, 0.5067, 0.6161, 0.5067, 0.62, 0.535, 0.62, 0.535, 0.6161, 0.5067, 0.6161, 0.5067, 0.6161, 0.535, 0.6161, 0.535, 0.6161, 0.535, 0.6161, 0.535, 0.6161, 0.535, 0.62, 0.535, 0.62, 0.535, 0.62, 0.535, 0.62, 0.5067, 0.62, 0.5067, 0.62, 0.5067, 0.38, 0.5067, 0.3839, 0.535, 0.3839, 0.535, 0.38, 0.535, 0.38, 0.535, 0.38, 0.535, 0.3839, 0.535, 0.3839, 0.5067, 0.38, 0.5067, 0.38, 0.535, 0.38, 0.535, 0.38, 0.5067, 0.3839, 0.5067, 0.3839, 0.5067, 0.38, 0.5067, 0.38, 0.4583, 0.75, 0.4583, 0.8066, 0.4792, 0.8066, 0.4792, 0.75, 0.4948, 0.75, 0.4948, 0.7311, 0.4583, 0.7311, 0.4583, 0.75, 0.4948, 0.05657, 0.4948, 0.0, 0.4583, 0.0, 0.4583, 0.05657, 0.4948, 0.25, 0.4948, 0.1934, 0.4583, 0.1934, 0.4583, 0.25, 0.4948, 0.2689, 0.4948, 0.25, 0.4583, 0.25, 0.4583, 0.2689, 0.4792, 0.375, 0.5, 0.375, 0.5, 0.375, 0.4792, 0.375, 0.4792, 0.625, 0.4583, 0.625, 0.4583, 0.625, 0.4792, 0.625, 0.4583, 0.3843, 0.4583, 0.4028, 0.4792, 0.4028, 0.4792, 0.3843, 0.5312, 0.25, 0.5312, 0.1934, 0.4948, 0.1934, 0.4948, 0.25, 0.6061, 0.6157, 0.625, 0.6157, 0.625, 0.5972, 0.6061, 0.5972, 0.5417, 0.3472, 0.5417, 0.3472, 0.5417, 0.3472, 0.5417, 0.3472, 0.4583, 0.3333, 0.4583, 0.3472, 0.4583, 0.3472, 0.4583, 0.3333, 0.4583, 0.2689, 0.4583, 0.3333, 0.4583, 0.3333, 0.4583, 0.2689, 0.4948, 0.3333, 0.4948, 0.2689, 0.4948, 0.2689, 0.4948, 0.3333, 0.4948, 0.2689, 0.4583, 0.2689, 0.4583, 0.2689, 0.4948, 0.2689, 0.4792, 0.375, 0.4792, 0.375, 0.4792, 0.375, 0.4792, 0.375, 0.4583, 0.4167, 0.4583, 0.4811, 0.4583, 0.4811, 0.4583, 0.4167, 0.4792, 0.4028, 0.4583, 0.4028, 0.4583, 0.4028, 0.4792, 0.4028, 0.4583, 0.4811, 0.4792, 0.4811, 0.4792, 0.4811, 0.4583, 0.4811, 0.4792, 0.4167, 0.4792, 0.4028, 0.4792, 0.4028, 0.4792, 0.4167, 0.4792, 0.4811, 0.4792, 0.4167, 0.4792, 0.4167, 0.4792, 0.4811, 0.4583, 0.4028, 0.4583, 0.4167, 0.4583, 0.4167, 0.4583, 0.4028, 0.4583, 0.3333, 0.4948, 0.3333, 0.4948, 0.2689, 0.4583, 0.2689, 0.4792, 0.375, 0.4792, 0.375, 0.4583, 0.3333, 0.4583, 0.3472, 0.5417, 0.3472, 0.5417, 0.3472, 0.5417, 0.3472, 0.5417, 0.3472, 0.5417, 0.3472, 0.5417, 0.3472, 0.5417, 0.3472, 0.4583, 0.2689, 0.4583, 0.2689, 0.4583, 0.2689, 0.4948, 0.2689, 0.4583, 0.2689, 0.4583, 0.2689, 0.4948, 0.2689, 0.4948, 0.2689, 0.4948, 0.2689, 0.4948, 0.2689, 0.5417, 0.3472, 0.5417, 0.3472, 0.5417, 0.3472, 0.4948, 0.2689, 0.4948, 0.3333, 0.4948, 0.3333, 0.4948, 0.2689, 0.4792, 0.375, 0.4792, 0.375, 0.4792, 0.375, 0.4792, 0.375, 0.4948, 0.2689, 0.4948, 0.3333, 0.4948, 0.3333, 0.4948, 0.2689, 0.4792, 0.375, 0.4792, 0.375, 0.4792, 0.375, 0.4792, 0.375, 0.4583, 0.3472, 0.4583, 0.3333, 0.4583, 0.3333, 0.4583, 0.3472, 0.4583, 0.3333, 0.4583, 0.2689, 0.4583, 0.2689, 0.4583, 0.3333, 0.4583, 0.3472, 0.4583, 0.3333, 0.4583, 0.3333, 0.4583, 0.3472, 0.4583, 0.3333, 0.4583, 0.2689, 0.4583, 0.2689, 0.4583, 0.3333, 0.4583, 0.3333, 0.4583, 0.3472, 0.4583, 0.3472, 0.4583, 0.3333, 0.4583, 0.2689, 0.4583, 0.3333, 0.4583, 0.3333, 0.4583, 0.2689, 0.5417, 0.3472, 0.5417, 0.3472, 0.5417, 0.3472, 0.5417, 0.3472, 0.5417, 0.3472, 0.5417, 0.3472, 0.5417, 0.3472, 0.4792, 0.375, 0.4792, 0.375, 0.4792, 0.375, 0.4792, 0.375, 0.4948, 0.3333, 0.4948, 0.2689, 0.4948, 0.2689, 0.4948, 0.3333, 0.4948, 0.2689, 0.4948, 0.2689, 0.4948, 0.2689, 0.4948, 0.2689, 0.4948, 0.2689, 0.4948, 0.2689, 0.4948, 0.2689, 0.4948, 0.2689, 0.4583, 0.2689, 0.4583, 0.2689, 0.4948, 0.2689, 0.4583, 0.2689, 0.4948, 0.2689, 0.4948, 0.2689, 0.4583, 0.2689, 0.4583, 0.2689, 0.4583, 0.2689, 0.4583, 0.2689, 0.4583, 0.2689, 0.4583, 0.2689, 0.4583, 0.2689, 0.4583, 0.2689, 0.5417, 0.3472, 0.5417, 0.3472, 0.5417, 0.3472, 0.5417, 0.3472, 0.5417, 0.3472, 0.5417, 0.3472, 0.5417, 0.3472, 0.5417, 0.3472, 0.5417, 0.3472, 0.5417, 0.3472, 0.5417, 0.3472, 0.5417, 0.3472, 0.5417, 0.3472, 0.5417, 0.3472, 0.5417, 0.3472, 0.4583, 0.3333, 0.4583, 0.2689, 0.4948, 0.2689, 0.4948, 0.3333, 0.4792, 0.375, 0.4583, 0.3472, 0.4583, 0.3333, 0.4792, 0.375, 0.5417, 0.3472, 0.5417, 0.3472, 0.5417, 0.3472, 0.5417, 0.3472, 0.5417, 0.3472, 0.5417, 0.3472, 0.5417, 0.3472, 0.4583, 0.2689, 0.4583, 0.2689, 0.4583, 0.2689, 0.4948, 0.2689, 0.4948, 0.2689, 0.4583, 0.2689, 0.4583, 0.2689, 0.4948, 0.2689, 0.4948, 0.2689, 0.4948, 0.2689, 0.4583, 0.2689, 0.4583, 0.2689, 0.4583, 0.2689, 0.4583, 0.2689, 0.4948, 0.2689, 0.4583, 0.2689, 0.4583, 0.2689, 0.4948, 0.2689, 0.5417, 0.3472, 0.5417, 0.3472, 0.5417, 0.3472, 0.4583, 0.2689, 0.4948, 0.2689, 0.4948, 0.2689, 0.4583, 0.2689, 0.4948, 0.2689, 0.4948, 0.2689, 0.4583, 0.2689, 0.4583, 0.2689, 0.4948, 0.2689, 0.4948, 0.2689, 0.4948, 0.3333, 0.4948, 0.3333, 0.4792, 0.375, 0.4792, 0.375, 0.4792, 0.375, 0.4792, 0.375, 0.4948, 0.2689, 0.4948, 0.2689, 0.4948, 0.3333, 0.4948, 0.3333, 0.4792, 0.375, 0.4792, 0.375, 0.4792, 0.375, 0.4792, 0.375, 0.4583, 0.3472, 0.4583, 0.3472, 0.4583, 0.3333, 0.4583, 0.3333, 0.4583, 0.3333, 0.4583, 0.3333, 0.4583, 0.2689, 0.4583, 0.2689, 0.4583, 0.3472, 0.4583, 0.3472, 0.4583, 0.3333, 0.4583, 0.3333, 0.4583, 0.3333, 0.4583, 0.3333, 0.4583, 0.2689, 0.4583, 0.2689, 0.4948, 0.2689, 0.4583, 0.2689, 0.4583, 0.2689, 0.4948, 0.2689, 0.4583, 0.3333, 0.4583, 0.3333, 0.4583, 0.3472, 0.4583, 0.3472, 0.4948, 0.2689, 0.4948, 0.2689, 0.4948, 0.2689, 0.4948, 0.2689, 0.4583, 0.2689, 0.4583, 0.2689, 0.4583, 0.3333, 0.4583, 0.3333, 0.5417, 0.3472, 0.5417, 0.3472, 0.5417, 0.3472, 0.5417, 0.3472, 0.5417, 0.3472, 0.5417, 0.3472, 0.5417, 0.3472, 0.4583, 0.2689, 0.4583, 0.2689, 0.4583, 0.2689, 0.4583, 0.2689, 0.4792, 0.375, 0.4792, 0.375, 0.4792, 0.375, 0.4792, 0.375, 0.4948, 0.2689, 0.4583, 0.2689, 0.4583, 0.2689, 0.4948, 0.2689, 0.4948, 0.3333, 0.4948, 0.3333, 0.4948, 0.2689, 0.4948, 0.2689, 0.4948, 0.2689, 0.4948, 0.2689, 0.4948, 0.2689, 0.4948, 0.2689, 0.4948, 0.2689, 0.4948, 0.2689, 0.4948, 0.2689, 0.4948, 0.2689, 0.4948, 0.2689, 0.4583, 0.2689, 0.4583, 0.2689, 0.4948, 0.2689, 0.4948, 0.2689, 0.4948, 0.2689, 0.4948, 0.2689, 0.4583, 0.2689, 0.4583, 0.2689, 0.4583, 0.2689, 0.4583, 0.2689, 0.4583, 0.2689, 0.4583, 0.2689, 0.4583, 0.2689, 0.5417, 0.3472, 0.5417, 0.3472, 0.5417, 0.3472, 0.5417, 0.3472, 0.5417, 0.3472, 0.5417, 0.3472, 0.5417, 0.3472, 0.5417, 0.3472, 0.5417, 0.3472, 0.5417, 0.3472, 0.5417, 0.3472, 0.5417, 0.3472, 0.5417, 0.3472, 0.5417, 0.3472, 0.5417, 0.3472])
me_cube.materials.append(mat_paintable_0)
me_cube.materials.append(mat_paintable_1)
me_cube.materials.append(mat_paintable_2)
me_cube.materials.append(mat_black)
me_cube.materials.append(mat_materialglass)
me_cube.use_mirror_vertex_groups = False
me_cube.update()

# ---- objects
ob_cube = bpy.data.objects.new('Cube', me_cube)

# ---- transforms, parenting, visibility, modifiers, constraints
ob_cube.location = (0.0, 0.0, 0.0)
ob_cube.lock_rotations_4d = False
ob_cube.empty_display_type = 'ARROWS'
ob_cube.lineart.crease_threshold = 0.0

# ---- collection membership
col_collection.objects.link(ob_cube)

# ---- scene / render settings (as saved in the file)
scene.frame_start = 1; scene.frame_end = 250; scene.frame_set(0)
scene.render.engine = 'BLENDER_EEVEE_NEXT'
bpy.context.view_layer.update()

# ---- added for rendering (the .blend has no active camera and no usable light): camera, sun
cam_auto = bpy.data.cameras.new('AutoCamera')
cam_auto.lens = 50.0
cam_auto.sensor_width = 36.0
cam_auto.clip_end = 1000.0
ob_auto_camera = bpy.data.objects.new('AutoCamera', cam_auto)
scene.collection.objects.link(ob_auto_camera)
ob_auto_camera.location = (1.48812, -1.83262, 1.0655)
ob_auto_camera.rotation_euler = (1.09748, -7.21219e-08, 0.694738)
scene.camera = ob_auto_camera
light_auto_sun = bpy.data.lights.new('AutoSun', 'SUN')
light_auto_sun.energy = 3.0
light_auto_sun.angle = 0.0523599
ob_auto_sun = bpy.data.objects.new('AutoSun', light_auto_sun)
scene.collection.objects.link(ob_auto_sun)
ob_auto_sun.rotation_euler = (0.872665, 0.174533, 0.523599)
bpy.context.view_layer.update()
